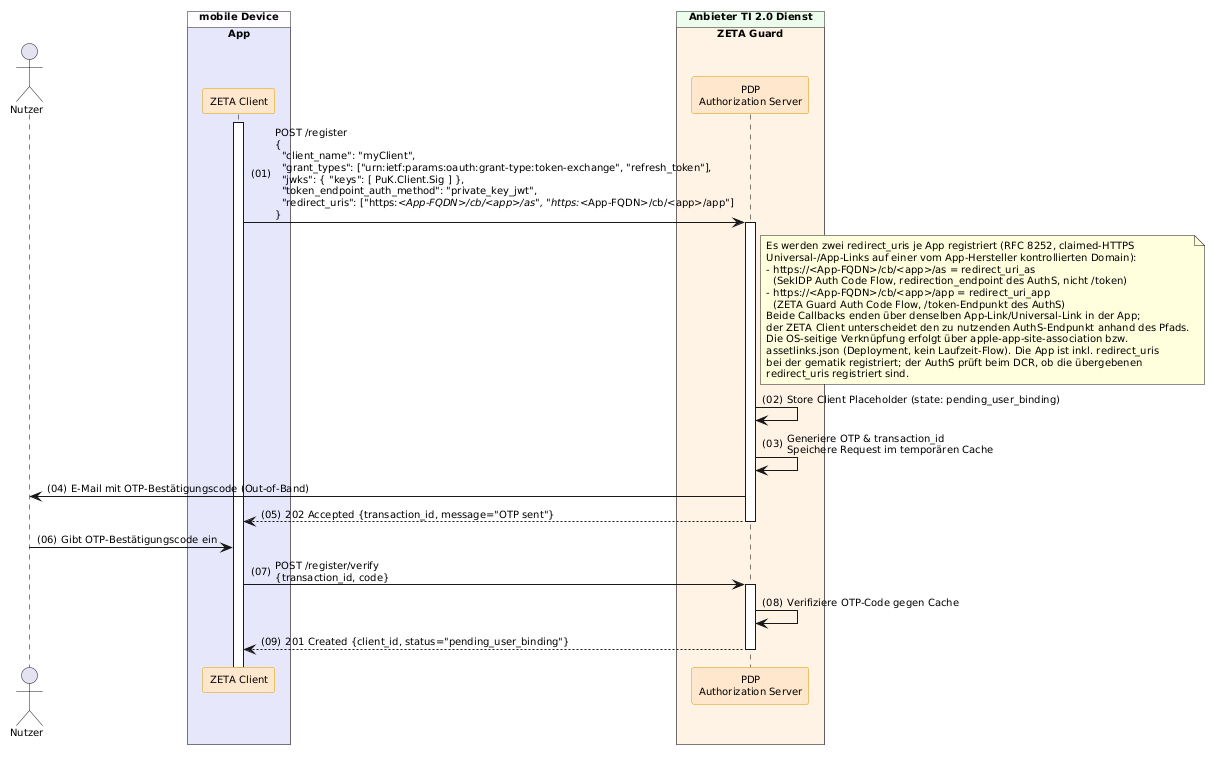

The diagram above was rendered by PlantUML. Its source (embedded in the PNG):
@startuml "Abb-ZETA-DCR-für-mobile-SW-Att-Clients"
!include ../puml-layout.txt

actor User as "Nutzer"

box "mobile Device" DEVICE_COLOR
  box "App" PRIMAERSYSTEM_COLOR
    participant Client as "ZETA Client" <<zeta>>
  end box
end box

box "Anbieter TI 2.0 Dienst" PROVIDER_COLOR
  box "ZETA Guard" ZETA_GUARD_COLOR
    participant AuthS as "PDP\nAuthorization Server" <<zeta>>
  end box
end box

Client++
Client -> AuthS++: POST /register\n{\n  "client_name": "myClient",\n  "grant_types": ["urn:ietf:params:oauth:grant-type:token-exchange", "refresh_token"],\n  "jwks": { "keys": [ PuK.Client.Sig ] },\n  "token_endpoint_auth_method": "private_key_jwt",\n  "redirect_uris": ["https://<App-FQDN>/cb/<app>/as", "https://<App-FQDN>/cb/<app>/app"]\n}
note right of AuthS
  Es werden zwei redirect_uris je App registriert (RFC 8252, claimed-HTTPS
  Universal-/App-Links auf einer vom App-Hersteller kontrollierten Domain):
  - https://<App-FQDN>/cb/<app>/as = redirect_uri_as
    (SekIDP Auth Code Flow, redirection_endpoint des AuthS, nicht /token)
  - https://<App-FQDN>/cb/<app>/app = redirect_uri_app
    (ZETA Guard Auth Code Flow, /token-Endpunkt des AuthS)
  Beide Callbacks enden über denselben App-Link/Universal-Link in der App;
  der ZETA Client unterscheidet den zu nutzenden AuthS-Endpunkt anhand des Pfads.
  Die OS-seitige Verknüpfung erfolgt über apple-app-site-association bzw.
  assetlinks.json (Deployment, kein Laufzeit-Flow). Die App ist inkl. redirect_uris
  bei der gematik registriert; der AuthS prüft beim DCR, ob die übergebenen
  redirect_uris registriert sind.
end note

    AuthS -> AuthS: Store Client Placeholder (state: pending_user_binding)

    ' Trust On First Use (TOFU)
    AuthS -> AuthS: Generiere OTP & transaction_id\nSpeichere Request im temporären Cache
    AuthS -> User: E-Mail mit OTP-Bestätigungscode (Out-of-Band)
    
    ' Server antwortet mit 202, noch KEINE client_id!
    AuthS --> Client--: 202 Accepted {transaction_id, message="OTP sent"}

    ' Warte auf Nutzer-Eingabe
    User -> Client: Gibt OTP-Bestätigungscode ein
    
    ' Verifikation mit der temporären ID
    Client -> AuthS++: POST /register/verify\n{transaction_id, code}
    AuthS -> AuthS: Verifiziere OTP-Code gegen Cache



AuthS --> Client--: 201 Created {client_id, status="pending_user_binding"}

@enduml